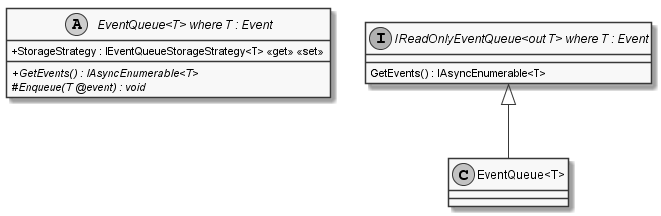

The diagram above was rendered by PlantUML. Its source (embedded in the PNG):
@startuml
skinparam monochrome true
skinparam classAttributeIconSize 0

abstract class "EventQueue<T> where T : Event" {
    + StorageStrategy : IEventQueueStorageStrategy<T> <<get>> <<set>>
    + {abstract} GetEvents() : IAsyncEnumerable<T>
    # {abstract} Enqueue(T @event) : void
}

interface "IReadOnlyEventQueue<out T> where T : Event" {
    GetEvents() : IAsyncEnumerable<T>
}

"IReadOnlyEventQueue<out T> where T : Event" <|-- "EventQueue<T>"
@enduml